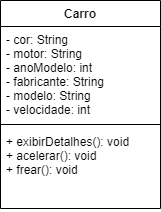

The diagram above was exported from draw.io. Its source (the exported page's mxGraphModel, read from the mxfile embedded in the PNG):
<mxGraphModel dx="642" dy="607" grid="1" gridSize="10" guides="1" tooltips="1" connect="1" arrows="1" fold="1" page="1" pageScale="1" pageWidth="850" pageHeight="1100" math="0" shadow="0">
  <root>
    <mxCell id="0" />
    <mxCell id="1" parent="0" />
    <mxCell id="2" value="Carro" style="swimlane;fontStyle=1;align=center;verticalAlign=top;childLayout=stackLayout;horizontal=1;startSize=26;horizontalStack=0;resizeParent=1;resizeParentMax=0;resizeLast=0;collapsible=1;marginBottom=0;" vertex="1" parent="1">
      <mxGeometry x="250" y="270" width="160" height="208" as="geometry" />
    </mxCell>
    <mxCell id="3" value="- cor: String&#10;- motor: String&#10;- anoModelo: int&#10;- fabricante: String&#10;- modelo: String&#10;- velocidade: int&#10; " style="text;strokeColor=none;fillColor=none;align=left;verticalAlign=top;spacingLeft=4;spacingRight=4;overflow=hidden;rotatable=0;points=[[0,0.5],[1,0.5]];portConstraint=eastwest;" vertex="1" parent="2">
      <mxGeometry y="26" width="160" height="94" as="geometry" />
    </mxCell>
    <mxCell id="4" value="" style="line;strokeWidth=1;fillColor=none;align=left;verticalAlign=middle;spacingTop=-1;spacingLeft=3;spacingRight=3;rotatable=0;labelPosition=right;points=[];portConstraint=eastwest;strokeColor=inherit;" vertex="1" parent="2">
      <mxGeometry y="120" width="160" height="8" as="geometry" />
    </mxCell>
    <mxCell id="5" value="+ exibirDetalhes(): void&#10;+ acelerar(): void&#10;+ frear(): void" style="text;strokeColor=none;fillColor=none;align=left;verticalAlign=top;spacingLeft=4;spacingRight=4;overflow=hidden;rotatable=0;points=[[0,0.5],[1,0.5]];portConstraint=eastwest;" vertex="1" parent="2">
      <mxGeometry y="128" width="160" height="80" as="geometry" />
    </mxCell>
  </root>
</mxGraphModel>